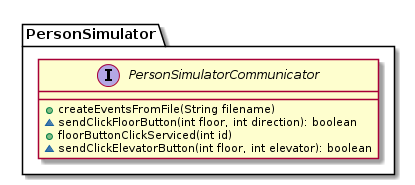

The diagram above was rendered by PlantUML. Its source (embedded in the PNG):
@startuml
package PersonSimulator{
interface PersonSimulatorCommunicator {
    + createEventsFromFile(String filename)
    ~ sendClickFloorButton(int floor, int direction): boolean
    + floorButtonClickServiced(int id)
    ~ sendClickElevatorButton(int floor, int elevator): boolean
  }
}
@enduml